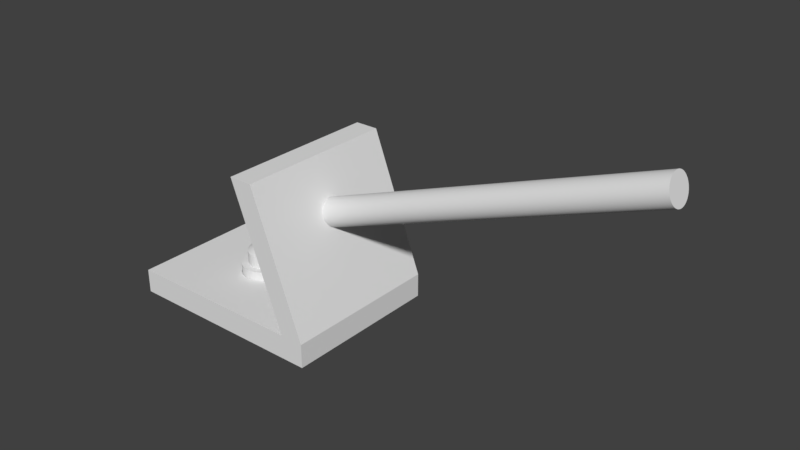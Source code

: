 # Source: crank.blend  (saved by Blender 2.78.0; exported with 4.5.12 LTS)
import bpy
from mathutils import Matrix  # noqa: F401  (used for matrix-valued properties, if any)

bpy.ops.wm.read_factory_settings(use_empty=True)
scene = bpy.context.scene
scene.name = 'Scene'

# ---- collections
col_collection_1 = bpy.data.collections.new('Collection 1'); scene.collection.children.link(col_collection_1)

# ---- materials (node trees are filled in below, after node groups)
mat_material = bpy.data.materials.new('Material')
mat_material.alpha_threshold = 0.0
mat_material.use_transparent_shadow = False
mat_material.roughness = 0.5
mat_material.line_color = (0.0, 0.0, 0.0, 1.0)

# ---- material node trees

# ---- world
world_world = bpy.data.worlds.new('World'); scene.world = world_world
world_world.color = (0.05088, 0.05088, 0.05088)
world_world.use_sun_shadow = False
world_world.sun_shadow_jitter_overblur = 0.0
world_world.cycles.sampling_method = 'MANUAL'

# ---- meshes
me_cylinder_001 = bpy.data.meshes.new('Cylinder.001')
me_cylinder_001.from_pydata([(2.001e-09, 0.06691, -1.873e-09), (2.001e-09, 0.06691, 0.06781), (0.04025, 0.04731, -1.873e-09), (0.04025, 0.04731, 0.06781), (0.05692, -3.513e-09, -1.873e-09), (0.05692, -3.513e-09, 0.06781), (0.04025, -0.04731, -1.873e-09), (0.04025, -0.04731, 0.06781), (-2.975e-09, -0.06691, -1.873e-09), (-2.975e-09, -0.06691, 0.06781), (-0.04025, -0.04731, -1.873e-09), (-0.04025, -0.04731, 0.06781), (-0.05692, 2.099e-10, -1.873e-09), (-0.05692, 2.099e-10, 0.06781), (-0.04025, 0.04731, -1.873e-09), (-0.04025, 0.04731, 0.06781), (0.03074, 0.03613, 0.06781), (1.901e-09, 0.05109, 0.06781), (0.04347, -2.704e-09, 0.06781), (0.03074, -0.03613, 0.06781), (-1.899e-09, -0.05109, 0.06781), (-0.03074, -0.03613, 0.06781), (-0.04347, 1.391e-10, 0.06781), (-0.03074, 0.03613, 0.06781), (0.03074, 0.03613, 0.09361), (1.901e-09, 0.05109, 0.09361), (0.04347, -2.704e-09, 0.09361), (0.03074, -0.03613, 0.09361), (-1.899e-09, -0.05109, 0.09361), (-0.03074, -0.03613, 0.09361), (-0.04347, 1.391e-10, 0.09361), (-0.03074, 0.03613, 0.09361), (0.01521, 0.01788, 0.1039), (4.518e-10, 0.02529, 0.1039), (0.02151, -1.887e-09, 0.1039), (0.01521, -0.01788, 0.1039), (-1.429e-09, -0.02529, 0.1039), (-0.01521, -0.01788, 0.1039), (-0.02151, -4.799e-10, 0.1039), (-0.01521, 0.01788, 0.1039), (-0.03074, 0.03613, 0.06781), (1.901e-09, 0.05109, 0.06781), (-0.03074, -0.03613, 0.06781), (-0.04347, 1.391e-10, 0.06781), (0.03074, -0.03613, 0.06781), (-1.899e-09, -0.05109, 0.06781), (0.03074, 0.03613, 0.06781), (0.04347, -2.704e-09, 0.06781), (2.001e-09, 0.06691, 0.06781), (0.04025, 0.04731, 0.06781), (0.05692, -3.513e-09, 0.06781), (0.04025, -0.04731, 0.06781), (-2.975e-09, -0.06691, 0.06781), (-0.04025, -0.04731, 0.06781), (-0.05692, 2.099e-10, 0.06781), (-0.04025, 0.04731, 0.06781), (-0.05692, 2.099e-10, 0.06781), (-0.04025, 0.04731, 0.06781), (0.04025, 0.04731, 0.06781), (0.05692, -3.513e-09, 0.06781), (-2.975e-09, -0.06691, 0.06781), (-0.04025, -0.04731, 0.06781), (2.001e-09, 0.06691, 0.06781), (0.04025, -0.04731, 0.06781), (-0.04347, 1.391e-10, 0.06781), (0.03074, 0.03613, 0.06781), (-1.899e-09, -0.05109, 0.06781), (-0.03074, 0.03613, 0.06781), (0.04347, -2.704e-09, 0.06781), (-0.03074, -0.03613, 0.06781), (1.901e-09, 0.05109, 0.06781), (0.03074, -0.03613, 0.06781), (0.04347, -2.704e-09, 0.09361), (0.03074, -0.03613, 0.09361), (1.901e-09, 0.05109, 0.09361), (0.03074, 0.03613, 0.09361), (-0.03074, 0.03613, 0.09361), (-0.03074, -0.03613, 0.09361), (-0.04347, 1.391e-10, 0.09361), (-1.899e-09, -0.05109, 0.09361), (-0.03074, 0.03613, 0.09361), (-0.03074, -0.03613, 0.09361), (0.03074, -0.03613, 0.09361), (0.03074, 0.03613, 0.09361), (1.901e-09, 0.05109, 0.09361), (-0.04347, 1.391e-10, 0.09361), (-1.899e-09, -0.05109, 0.09361), (0.04347, -2.704e-09, 0.09361), (0.04025, 0.04731, -1.873e-09), (0.05692, -3.513e-09, -1.873e-09), (0.04025, -0.04731, -1.873e-09), (-2.975e-09, -0.06691, -1.873e-09), (-0.04025, -0.04731, -1.873e-09), (-0.05692, 2.099e-10, -1.873e-09), (-0.04025, 0.04731, -1.873e-09), (2.001e-09, 0.06691, -1.873e-09), (2.001e-09, 0.06691, -1.873e-09), (0.04025, 0.04731, -1.873e-09), (0.05692, -3.513e-09, -1.873e-09), (0.04025, -0.04731, -1.873e-09), (-2.975e-09, -0.06691, -1.873e-09), (-0.04025, -0.04731, -1.873e-09), (-0.05692, 2.099e-10, -1.873e-09), (-0.04025, 0.04731, -1.873e-09)], [], [(48, 1, 3, 49), (49, 3, 5, 50), (50, 5, 7, 51), (51, 7, 9, 52), (52, 9, 11, 53), (53, 11, 13, 54), (67, 64, 22, 23), (54, 13, 15, 55), (55, 15, 1, 48), (0, 2, 4, 6, 8, 10, 12, 14), (84, 80, 31, 25), (68, 65, 16, 18), (69, 66, 20, 21), (70, 67, 23, 17), (65, 70, 17, 16), (71, 68, 18, 19), (64, 69, 21, 22), (66, 71, 19, 20), (73, 72, 34, 35), (85, 81, 29, 30), (86, 82, 27, 28), (87, 83, 24, 26), (80, 85, 30, 31), (81, 86, 28, 29), (82, 87, 26, 27), (83, 84, 25, 24), (32, 33, 39, 38, 37, 36, 35, 34), (75, 74, 33, 32), (74, 76, 39, 33), (78, 77, 37, 38), (79, 73, 35, 36), (72, 75, 32, 34), (76, 78, 38, 39), (77, 79, 36, 37), (16, 17, 41, 46), (19, 18, 47, 44), (21, 20, 45, 42), (23, 22, 43, 40), (18, 16, 46, 47), (20, 19, 44, 45), (22, 21, 42, 43), (17, 23, 40, 41), (103, 55, 48, 96), (102, 54, 55, 103), (101, 53, 54, 102), (100, 52, 53, 101), (99, 51, 52, 100), (98, 50, 51, 99), (97, 49, 50, 98), (96, 48, 49, 97), (9, 7, 63, 60), (13, 11, 61, 56), (7, 5, 59, 63), (3, 1, 62, 58), (1, 15, 57, 62), (11, 9, 60, 61), (5, 3, 58, 59), (15, 13, 56, 57), (60, 63, 71, 66), (56, 61, 69, 64), (63, 59, 68, 71), (58, 62, 70, 65), (62, 57, 67, 70), (61, 60, 66, 69), (59, 58, 65, 68), (57, 56, 64, 67), (29, 28, 79, 77), (31, 30, 78, 76), (26, 24, 75, 72), (28, 27, 73, 79), (30, 29, 77, 78), (25, 31, 76, 74), (24, 25, 74, 75), (27, 26, 72, 73), (46, 41, 84, 83), (44, 47, 87, 82), (42, 45, 86, 81), (40, 43, 85, 80), (47, 46, 83, 87), (45, 44, 82, 86), (43, 42, 81, 85), (41, 40, 80, 84), (0, 95, 88, 2), (2, 88, 89, 4), (4, 89, 90, 6), (6, 90, 91, 8), (8, 91, 92, 10), (10, 92, 93, 12), (12, 93, 94, 14), (14, 94, 95, 0), (95, 96, 97, 88), (88, 97, 98, 89), (89, 98, 99, 90), (90, 99, 100, 91), (91, 100, 101, 92), (92, 101, 102, 93), (93, 102, 103, 94), (94, 103, 96, 95)])
me_cylinder_001.use_remesh_preserve_volume = False
me_cylinder_001.use_remesh_preserve_attributes = False
me_cylinder_001.use_mirror_vertex_groups = False
me_cylinder_001.update()
me_cylinder = bpy.data.meshes.new('Cylinder')
me_cylinder.from_pydata([(0.1231, 0.03104, 0.2074), (0.8414, 0.03104, 0.4747), (0.1289, 0.02195, 0.1858), (0.8472, 0.02195, 0.4531), (0.1313, -1.842e-09, 0.1769), (0.8496, -1.842e-09, 0.4442), (0.1289, -0.02195, 0.1858), (0.8472, -0.02195, 0.4531), (0.1231, -0.03104, 0.2074), (0.8414, -0.03104, 0.4747), (0.1172, -0.02195, 0.229), (0.8355, -0.02195, 0.4963), (0.1148, -1.154e-10, 0.2379), (0.8331, -1.154e-10, 0.5052), (0.1172, 0.02195, 0.229), (0.8355, 0.02195, 0.4963), (0.1231, 0.03104, 0.2074), (0.1289, 0.02195, 0.1858), (0.1313, -1.842e-09, 0.1769), (0.1289, -0.02195, 0.1858), (0.1231, -0.03104, 0.2074), (0.1172, -0.02195, 0.229), (0.1148, -1.154e-10, 0.2379), (0.1172, 0.02195, 0.229), (0.8414, 0.03104, 0.4747), (0.8472, 0.02195, 0.4531), (0.8496, -1.842e-09, 0.4442), (0.8472, -0.02195, 0.4531), (0.8414, -0.03104, 0.4747), (0.8355, -0.02195, 0.4963), (0.8331, -1.154e-10, 0.5052), (0.8355, 0.02195, 0.4963), (0.8472, 0.02195, 0.4531), (0.8496, -1.842e-09, 0.4442), (0.8472, -0.02195, 0.4531), (0.8414, -0.03104, 0.4747), (0.8355, -0.02195, 0.4963), (0.8331, -1.154e-10, 0.5052), (0.8355, 0.02195, 0.4963), (0.8414, 0.03104, 0.4747), (0.488, 0.02195, 0.3195), (0.4904, -1.842e-09, 0.3105), (0.488, -0.02195, 0.3195), (0.4822, -0.03104, 0.341), (0.4764, -0.02195, 0.3626), (0.474, -1.154e-10, 0.3716), (0.4764, 0.02195, 0.3626), (0.4822, 0.03104, 0.341), (0.1289, 0.02195, 0.1858), (0.1313, -1.842e-09, 0.1769), (0.1289, -0.02195, 0.1858), (0.1231, -0.03104, 0.2074), (0.1172, -0.02195, 0.229), (0.1148, -1.154e-10, 0.2379), (0.1172, 0.02195, 0.229), (0.1231, 0.03104, 0.2074)], [], [(24, 1, 3, 25), (25, 3, 5, 26), (26, 5, 7, 27), (27, 7, 9, 28), (28, 9, 11, 29), (29, 11, 13, 30), (3, 1, 15, 13, 11, 9, 7, 5), (30, 13, 15, 31), (31, 15, 1, 24), (0, 2, 4, 6, 8, 10, 12, 14), (14, 23, 16, 0), (12, 22, 23, 14), (10, 21, 22, 12), (8, 20, 21, 10), (6, 19, 20, 8), (4, 18, 19, 6), (2, 17, 18, 4), (0, 16, 17, 2), (38, 31, 24, 39), (37, 30, 31, 38), (36, 29, 30, 37), (35, 28, 29, 36), (34, 27, 28, 35), (33, 26, 27, 34), (32, 25, 26, 33), (39, 24, 25, 32), (47, 39, 32, 40), (40, 32, 33, 41), (41, 33, 34, 42), (42, 34, 35, 43), (43, 35, 36, 44), (44, 36, 37, 45), (45, 37, 38, 46), (46, 38, 39, 47), (54, 46, 47, 55), (53, 45, 46, 54), (52, 44, 45, 53), (51, 43, 44, 52), (50, 42, 43, 51), (49, 41, 42, 50), (48, 40, 41, 49), (55, 47, 40, 48), (16, 55, 48, 17), (17, 48, 49, 18), (18, 49, 50, 19), (19, 50, 51, 20), (20, 51, 52, 21), (21, 52, 53, 22), (22, 53, 54, 23), (23, 54, 55, 16)])
me_cylinder.use_remesh_preserve_volume = False
me_cylinder.use_remesh_preserve_attributes = False
me_cylinder.use_mirror_vertex_groups = False
me_cylinder.update()
me_cube = bpy.data.meshes.new('Cube')
me_cube.from_pydata([(0.1302, 0.02281, 0.2266), (0.1651, 0.02601, 0.2347), (0.1638, 0.02341, 0.2395), (0.1665, 0.02763, 0.2295), (0.1276, 0.01047, 0.2364), (0.1271, 0.005315, 0.2381), (0.1611, 0.01077, 0.2497), (0.1282, 0.0153, 0.234), (0.1606, 0.005486, 0.2513), (0.1617, 0.01566, 0.2471), (0.1276, -0.01047, 0.2364), (0.1282, -0.0153, 0.234), (0.1611, -0.01077, 0.2497), (0.1271, -0.005315, 0.2381), (0.1617, -0.01566, 0.2471), (0.1606, -0.005486, 0.2513), (0.1651, -0.02601, 0.2347), (0.1302, -0.02281, 0.2266), (0.1665, -0.02763, 0.2295), (0.1638, -0.02341, 0.2395), (0.1708, -0.02601, 0.2135), (0.1721, -0.02341, 0.2087), (0.1694, -0.02763, 0.2187), (0.1748, -0.01077, 0.1985), (0.1753, -0.005486, 0.1969), (0.1742, -0.01566, 0.2011), (0.1748, 0.01077, 0.1985), (0.1742, 0.01566, 0.2011), (0.1753, 0.005486, 0.1969), (0.1708, 0.02601, 0.2135), (0.1694, 0.02763, 0.2187), (0.1721, 0.02341, 0.2087), (0.1732, 0.01994, 0.2045), (0.1754, -1.476e-09, 0.1964), (0.1732, -0.01994, 0.2045), (0.1679, -0.0282, 0.2241), (0.1627, -0.01994, 0.2437), (0.1291, -0.01951, 0.2308), (0.1605, 1.968e-10, 0.2518), (0.127, 1.722e-10, 0.2387), (0.1627, 0.01994, 0.2437), (0.1291, 0.01951, 0.2308), (0.1679, 0.0282, 0.2241), (-0.01989, 0.05645, 0.03218), (-0.02891, 0.05083, 0.03218), (-0.01989, 0.05645, 0.04498), (-0.01013, 0.05997, 0.03218), (-0.01989, 0.05645, 0.01938), (-0.02891, 0.05083, 0.01938), (-0.02891, 0.05083, 0.04498), (-0.01013, 0.05997, 0.04498), (-0.01013, 0.05997, 0.01938), (-0.04802, 0.02338, 0.03218), (-0.05102, 0.01191, 0.03218), (-0.04802, 0.02338, 0.04498), (-0.04324, 0.03398, 0.03218), (-0.04802, 0.02338, 0.01938), (-0.05102, 0.01191, 0.01938), (-0.05102, 0.01191, 0.04498), (-0.04324, 0.03398, 0.04498), (-0.04324, 0.03398, 0.01938), (-0.04802, -0.02338, 0.03218), (-0.04324, -0.03398, 0.03218), (-0.04802, -0.02338, 0.04498), (-0.05102, -0.01191, 0.03218), (-0.04802, -0.02338, 0.01938), (-0.04324, -0.03398, 0.01938), (-0.04324, -0.03398, 0.04498), (-0.05102, -0.01191, 0.04498), (-0.05102, -0.01191, 0.01938), (-0.01989, -0.05645, 0.03218), (-0.01013, -0.05997, 0.03218), (-0.01989, -0.05645, 0.04498), (-0.02891, -0.05083, 0.03218), (-0.01989, -0.05645, 0.01938), (-0.01013, -0.05997, 0.01938), (-0.01013, -0.05997, 0.04498), (-0.02891, -0.05083, 0.04498), (-0.02891, -0.05083, 0.01938), (0.01989, -0.05645, 0.03218), (0.02891, -0.05083, 0.03218), (0.01989, -0.05645, 0.04498), (0.01013, -0.05997, 0.03218), (0.01989, -0.05645, 0.01938), (0.02891, -0.05083, 0.01938), (0.02891, -0.05083, 0.04498), (0.01013, -0.05997, 0.04498), (0.01013, -0.05997, 0.01938), (0.04802, -0.02338, 0.03218), (0.05102, -0.01191, 0.03218), (0.04802, -0.02338, 0.04498), (0.04324, -0.03398, 0.03218), (0.04802, -0.02338, 0.01938), (0.05102, -0.01191, 0.01938), (0.05102, -0.01191, 0.04498), (0.04324, -0.03398, 0.04498), (0.04324, -0.03398, 0.01938), (0.04802, 0.02338, 0.03218), (0.04324, 0.03398, 0.03218), (0.04802, 0.02338, 0.04498), (0.05102, 0.01191, 0.03218), (0.04802, 0.02338, 0.01938), (0.04324, 0.03398, 0.01938), (0.04324, 0.03398, 0.04498), (0.05102, 0.01191, 0.04498), (0.05102, 0.01191, 0.01938), (0.01989, 0.05645, 0.03218), (0.01013, 0.05997, 0.03218), (0.01989, 0.05645, 0.04498), (0.02891, 0.05083, 0.03218), (0.01989, 0.05645, 0.01938), (0.01013, 0.05997, 0.01938), (0.01013, 0.05997, 0.04498), (0.02891, 0.05083, 0.04498), (0.02891, 0.05083, 0.01938), (0.01989, 0.05645, 0.002312), (0.01013, 0.05997, 0.002312), (0.02891, 0.05083, 0.002312), (0.04802, 0.02338, 0.002312), (0.04324, 0.03398, 0.002312), (0.05102, 0.01191, 0.002312), (0.04802, -0.02338, 0.002312), (0.05102, -0.01191, 0.002312), (0.04324, -0.03398, 0.002312), (0.01989, -0.05645, 0.002312), (0.02891, -0.05083, 0.002312), (0.01013, -0.05997, 0.002312), (-0.01989, -0.05645, 0.002312), (-0.01013, -0.05997, 0.002312), (-0.02891, -0.05083, 0.002312), (-0.04802, -0.02338, 0.002312), (-0.04324, -0.03398, 0.002312), (-0.05102, -0.01191, 0.002312), (-0.04802, 0.02338, 0.002312), (-0.05102, 0.01191, 0.002312), (-0.04324, 0.03398, 0.002312), (-0.01989, 0.05645, 0.002312), (-0.02891, 0.05083, 0.002312), (-0.01013, 0.05997, 0.002312), (-1.364e-09, 0.0612, 0.01938), (-1.904e-09, 0.0612, 0.03218), (-2.338e-09, 0.0612, 0.04498), (0.03682, 0.04328, 0.002312), (0.05207, -2.098e-09, 0.002312), (0.03682, -0.04328, 0.002312), (-4.131e-09, -0.0612, 0.002312), (-0.03682, -0.04328, 0.002312), (-0.05207, 4.118e-10, 0.002312), (-0.03682, 0.04328, 0.002312), (-7.151e-10, 0.0612, 0.002312), (0.03682, 0.04328, 0.04498), (0.03682, 0.04328, 0.03218), (0.03682, 0.04328, 0.01938), (0.05207, -2.6e-09, 0.04498), (0.05207, -2.474e-09, 0.03218), (0.05207, -2.349e-09, 0.01938), (0.03682, -0.04328, 0.04498), (0.03682, -0.04328, 0.03218), (0.03682, -0.04328, 0.01938), (-5.754e-09, -0.0612, 0.04498), (-5.214e-09, -0.0612, 0.03218), (-4.78e-09, -0.0612, 0.01938), (-0.03682, -0.04328, 0.04498), (-0.03682, -0.04328, 0.03218), (-0.03682, -0.04328, 0.01938), (-0.05207, 4.118e-10, 0.04498), (-0.05207, 3.491e-10, 0.03218), (-0.05207, 1.609e-10, 0.01938), (-0.03682, 0.04328, 0.04498), (-0.03682, 0.04328, 0.03218), (-0.03682, 0.04328, 0.01938), (0.01013, 0.05997, 0.008713), (0.01989, 0.05645, 0.008713), (0.02891, 0.05083, 0.008713), (0.04324, 0.03398, 0.008713), (0.04802, 0.02338, 0.008713), (0.05102, 0.01191, 0.008713), (0.05102, -0.01191, 0.008713), (0.04802, -0.02338, 0.008713), (0.04324, -0.03398, 0.008713), (0.02891, -0.05083, 0.008713), (0.01989, -0.05645, 0.008713), (0.01013, -0.05997, 0.008713), (-0.01013, -0.05997, 0.008713), (-0.01989, -0.05645, 0.008713), (-0.02891, -0.05083, 0.008713), (-0.04324, -0.03398, 0.008713), (-0.04802, -0.02338, 0.008713), (-0.05102, -0.01191, 0.008713), (-0.05102, 0.01191, 0.008713), (-0.04802, 0.02338, 0.008713), (-0.04324, 0.03398, 0.008713), (-0.02891, 0.05083, 0.008713), (-0.01989, 0.05645, 0.008713), (-0.01013, 0.05997, 0.008713), (-9.585e-10, 0.0612, 0.008713), (0.03682, 0.04328, 0.008713), (0.05207, -2.269e-09, 0.008713), (0.03682, -0.04328, 0.008713), (-4.346e-09, -0.0612, 0.008713), (-0.03682, -0.04328, 0.008713), (-0.05207, 2.99e-10, 0.008713), (-0.03682, 0.04328, 0.008713), (0.2451, 0.1648, 6.679e-09), (0.2451, -0.1648, 6.679e-09), (-0.1778, -0.1648, 1.409e-08), (-0.1778, 0.1648, 1.409e-08), (0.2451, 0.1648, 0.04882), (0.2451, -0.1648, 0.04882), (-0.1778, -0.1648, 0.04882), (-0.1778, 0.1648, 0.04882), (0.197, 0.1648, 7.522e-09), (0.197, -0.1648, 7.522e-09), (0.197, 0.1648, 0.04882), (0.197, -0.1648, 0.04882), (0.139, 0.1648, 0.3308), (0.139, -0.1648, 0.3308), (0.0909, 0.1648, 0.3308), (0.0909, -0.1648, 0.3308), (0.01989, 0.05645, 1.062e-08), (0.02891, 0.05083, 1.047e-08), (0.01013, 0.05997, 1.08e-08), (-6.657e-10, 0.0612, 1.097e-08), (-0.01013, 0.05997, 1.115e-08), (-0.01989, 0.05645, 1.132e-08), (-0.02891, 0.05083, 1.148e-08), (0.03682, 0.04328, 1.033e-08), (0.04324, 0.03398, 1.022e-08), (-0.03682, 0.04328, 1.162e-08), (0.04802, 0.02338, 1.013e-08), (-0.04324, 0.03398, 1.173e-08), (-0.04802, 0.02338, 1.181e-08), (0.05102, 0.01191, 1.008e-08), (0.05207, -2.234e-09, 1.006e-08), (-0.05102, 0.01191, 1.187e-08), (-0.05207, 4.118e-10, 1.188e-08), (0.05102, -0.01191, 1.008e-08), (-0.04802, -0.02338, 1.181e-08), (-0.05102, -0.01191, 1.187e-08), (0.04802, -0.02338, 1.013e-08), (0.04324, -0.03398, 1.022e-08), (-0.04324, -0.03398, 1.173e-08), (0.03682, -0.04328, 1.033e-08), (0.02891, -0.05083, 1.047e-08), (-0.02891, -0.05083, 1.148e-08), (-0.03682, -0.04328, 1.162e-08), (0.01989, -0.05645, 1.062e-08), (0.01013, -0.05997, 1.08e-08), (-4.082e-09, -0.0612, 1.097e-08), (-0.01013, -0.05997, 1.115e-08), (-0.01989, -0.05645, 1.132e-08), (0.01989, 0.05645, 0.04882), (0.01013, 0.05997, 0.04882), (-2.484e-09, 0.0612, 0.04882), (-0.01989, 0.05645, 0.04882), (-0.01013, 0.05997, 0.04882), (-0.02891, 0.05083, 0.04882), (0.02891, 0.05083, 0.04882), (-0.03682, 0.04328, 0.04882), (0.03682, 0.04328, 0.04882), (0.04324, 0.03398, 0.04882), (0.04802, 0.02338, 0.04882), (-0.04324, 0.03398, 0.04882), (-0.04802, 0.02338, 0.04882), (0.05207, -2.559e-09, 0.04882), (0.05102, 0.01191, 0.04882), (-0.05102, 0.01191, 0.04882), (-0.05207, 3.578e-10, 0.04882), (0.05102, -0.01191, 0.04882), (0.04802, -0.02338, 0.04882), (-0.04802, -0.02338, 0.04882), (-0.05102, -0.01191, 0.04882), (0.04324, -0.03398, 0.04882), (0.03682, -0.04328, 0.04882), (-0.03682, -0.04328, 0.04882), (-0.04324, -0.03398, 0.04882), (0.02891, -0.05083, 0.04882), (0.01989, -0.05645, 0.04882), (-0.02891, -0.05083, 0.04882), (-0.01989, -0.05645, 0.04882), (-0.01013, -0.05997, 0.04882), (0.01013, -0.05997, 0.04882), (-5.898e-09, -0.0612, 0.04882), (0.1878, -1.461e-09, 0.201), (0.1876, -0.005486, 0.2015), (0.1876, 0.005486, 0.2015), (0.187, -0.01077, 0.2031), (0.187, 0.01077, 0.2031), (0.1861, -0.01566, 0.2055), (0.1861, 0.01566, 0.2055), (0.1849, 0.01994, 0.2088), (0.1833, 0.02341, 0.2129), (0.1849, -0.01994, 0.2088), (0.1833, -0.02341, 0.2129), (0.1816, -0.02601, 0.2175), (0.1816, 0.02601, 0.2175), (0.1797, 0.02763, 0.2225), (0.1797, -0.02763, 0.2225), (0.1758, 0.02763, 0.233), (0.1778, -0.0282, 0.2277), (0.1778, 0.0282, 0.2277), (0.1758, -0.02763, 0.233), (0.1739, 0.02601, 0.238), (0.1739, -0.02601, 0.238), (0.1722, -0.02341, 0.2426), (0.1722, 0.02341, 0.2426), (0.1694, -0.01566, 0.25), (0.1706, 0.01994, 0.2467), (0.1706, -0.01994, 0.2467), (0.1694, 0.01566, 0.25), (0.1685, -0.01077, 0.2524), (0.1685, 0.01077, 0.2524), (0.1679, 0.005486, 0.254), (0.1679, -0.005486, 0.254), (0.1677, 1.99e-10, 0.2545), (0.1318, 0.02528, 0.222), (0.1305, 0.02339, 0.2255), (0.1305, -0.02339, 0.2255), (0.1318, -0.02528, 0.222), (0.1337, 0.02697, 0.2171), (0.1375, 0.02699, 0.207), (0.1356, 0.02762, 0.2121), (0.1337, -0.02697, 0.2171), (0.1393, 0.02532, 0.2021), (0.1393, -0.02532, 0.2021), (0.1375, -0.02699, 0.207), (0.1356, -0.02762, 0.2121), (0.1411, 0.02286, 0.1975), (0.1438, -0.01533, 0.1903), (0.1426, -0.01955, 0.1935), (0.1411, -0.02286, 0.1975), (0.1426, 0.01955, 0.1935), (0.1438, 0.01533, 0.1903), (0.1446, 0.0105, 0.188), (0.1446, -0.0105, 0.188), (0.1455, -1.411e-09, 0.1858), (0.1452, 0.005334, 0.1864), (0.1452, -0.005334, 0.1864), (0.1286, 0.01946, 0.2305), (0.1301, 0.0228, 0.2266), (0.1286, -0.01946, 0.2305), (0.1301, -0.0228, 0.2266), (0.1266, 0.01039, 0.2359), (0.126, 0.005262, 0.2374), (0.1258, 1.749e-10, 0.2381), (0.126, -0.005262, 0.2374), (0.1266, -0.01039, 0.2359), (0.1275, 0.01522, 0.2336), (0.1275, -0.01522, 0.2336)], [], [(0, 41, 338, 339), (1, 302, 305, 2), (0, 2, 40, 41), (2, 305, 307, 40), (1, 3, 298, 302), (3, 42, 300, 298), (4, 5, 343, 342), (5, 39, 344, 343), (4, 6, 8, 5), (6, 311, 312, 8), (5, 8, 38, 39), (8, 312, 314, 38), (4, 7, 9, 6), (7, 41, 40, 9), (6, 9, 309, 311), (9, 40, 307, 309), (4, 342, 347, 7), (7, 347, 338, 41), (10, 11, 348, 346), (11, 37, 340, 348), (10, 12, 14, 11), (12, 310, 306, 14), (11, 14, 36, 37), (14, 306, 308, 36), (10, 13, 15, 12), (13, 39, 38, 15), (12, 15, 313, 310), (15, 38, 314, 313), (10, 346, 345, 13), (13, 345, 344, 39), (16, 303, 301, 18), (18, 301, 299, 35), (17, 37, 36, 19), (16, 19, 304, 303), (19, 36, 308, 304), (17, 341, 340, 37), (20, 294, 293, 21), (21, 293, 292, 34), (20, 22, 297, 294), (22, 35, 299, 297), (23, 286, 284, 24), (24, 284, 283, 33), (23, 25, 288, 286), (25, 34, 292, 288), (26, 287, 289, 27), (27, 289, 290, 32), (26, 28, 285, 287), (28, 33, 283, 285), (29, 295, 296, 30), (30, 296, 300, 42), (29, 31, 291, 295), (31, 32, 290, 291), (43, 44, 48, 47), (44, 169, 170, 48), (47, 48, 192, 193), (48, 170, 202, 192), (43, 45, 49, 44), (45, 254, 256, 49), (44, 49, 168, 169), (49, 256, 258, 168), (43, 46, 50, 45), (46, 140, 141, 50), (45, 50, 255, 254), (50, 141, 253, 255), (43, 47, 51, 46), (47, 193, 194, 51), (46, 51, 139, 140), (51, 194, 195, 139), (52, 53, 57, 56), (53, 166, 167, 57), (56, 57, 189, 190), (57, 167, 201, 189), (52, 54, 58, 53), (54, 263, 266, 58), (53, 58, 165, 166), (58, 266, 267, 165), (52, 55, 59, 54), (55, 169, 168, 59), (54, 59, 262, 263), (59, 168, 258, 262), (52, 56, 60, 55), (56, 190, 191, 60), (55, 60, 170, 169), (60, 191, 202, 170), (61, 62, 66, 65), (62, 163, 164, 66), (65, 66, 186, 187), (66, 164, 200, 186), (61, 63, 67, 62), (63, 270, 275, 67), (62, 67, 162, 163), (67, 275, 274, 162), (61, 64, 68, 63), (64, 166, 165, 68), (63, 68, 271, 270), (68, 165, 267, 271), (61, 65, 69, 64), (65, 187, 188, 69), (64, 69, 167, 166), (69, 188, 201, 167), (70, 71, 75, 74), (71, 160, 161, 75), (74, 75, 183, 184), (75, 161, 199, 183), (70, 72, 76, 71), (72, 279, 280, 76), (71, 76, 159, 160), (76, 280, 282, 159), (70, 73, 77, 72), (73, 163, 162, 77), (72, 77, 278, 279), (77, 162, 274, 278), (70, 74, 78, 73), (74, 184, 185, 78), (73, 78, 164, 163), (78, 185, 200, 164), (79, 80, 84, 83), (80, 157, 158, 84), (83, 84, 180, 181), (84, 158, 198, 180), (79, 81, 85, 80), (81, 277, 276, 85), (80, 85, 156, 157), (85, 276, 273, 156), (79, 82, 86, 81), (82, 160, 159, 86), (81, 86, 281, 277), (86, 159, 282, 281), (79, 83, 87, 82), (83, 181, 182, 87), (82, 87, 161, 160), (87, 182, 199, 161), (88, 89, 93, 92), (89, 154, 155, 93), (92, 93, 177, 178), (93, 155, 197, 177), (88, 90, 94, 89), (90, 269, 268, 94), (89, 94, 153, 154), (94, 268, 264, 153), (88, 91, 95, 90), (91, 157, 156, 95), (90, 95, 272, 269), (95, 156, 273, 272), (88, 92, 96, 91), (92, 178, 179, 96), (91, 96, 158, 157), (96, 179, 198, 158), (97, 98, 102, 101), (98, 151, 152, 102), (101, 102, 174, 175), (102, 152, 196, 174), (97, 99, 103, 98), (99, 261, 260, 103), (98, 103, 150, 151), (103, 260, 259, 150), (97, 100, 104, 99), (100, 154, 153, 104), (99, 104, 265, 261), (104, 153, 264, 265), (97, 101, 105, 100), (101, 175, 176, 105), (100, 105, 155, 154), (105, 176, 197, 155), (106, 107, 111, 110), (107, 140, 139, 111), (110, 111, 171, 172), (111, 139, 195, 171), (106, 108, 112, 107), (108, 251, 252, 112), (107, 112, 141, 140), (112, 252, 253, 141), (106, 109, 113, 108), (109, 151, 150, 113), (108, 113, 257, 251), (113, 150, 259, 257), (106, 110, 114, 109), (110, 172, 173, 114), (109, 114, 152, 151), (114, 173, 196, 152), (115, 172, 171, 116), (116, 171, 195, 149), (115, 117, 173, 172), (117, 142, 196, 173), (118, 175, 174, 119), (119, 174, 196, 142), (118, 120, 176, 175), (120, 143, 197, 176), (121, 178, 177, 122), (122, 177, 197, 143), (121, 123, 179, 178), (123, 144, 198, 179), (124, 181, 180, 125), (125, 180, 198, 144), (124, 126, 182, 181), (126, 145, 199, 182), (127, 184, 183, 128), (128, 183, 199, 145), (127, 129, 185, 184), (129, 146, 200, 185), (130, 187, 186, 131), (131, 186, 200, 146), (130, 132, 188, 187), (132, 147, 201, 188), (133, 190, 189, 134), (134, 189, 201, 147), (133, 135, 191, 190), (135, 148, 202, 191), (136, 193, 192, 137), (137, 192, 202, 148), (136, 138, 194, 193), (138, 149, 195, 194), (203, 207, 208, 204), (212, 214, 209, 205), (205, 209, 210, 206), (213, 211, 206, 210), (207, 203, 211, 213), (204, 208, 214, 212), (208, 207, 215, 300, 296, 295, 291, 290, 289, 287, 285, 283, 284, 286, 288, 292, 293, 294, 297, 299, 216), (203, 204, 212, 211), (215, 217, 218, 216), (214, 208, 216, 218), (213, 214, 218, 326, 325, 324, 330, 329, 328, 334, 337, 335, 336, 333, 332, 331, 327, 323, 320, 321, 217), (207, 213, 217, 215), (210, 209, 267, 266, 263, 262, 258, 256, 254, 255, 253, 252, 251, 257, 259, 260, 261, 265, 264, 213), (206, 211, 233, 232, 229, 227, 226, 220, 219, 221, 222, 223, 224, 225, 228, 230, 231, 234, 235, 205), (240, 123, 121, 239), (234, 134, 147, 235), (205, 235, 238, 237, 241, 245, 244, 250, 249, 248, 247, 246, 243, 242, 240, 239, 236, 233, 211, 212), (246, 124, 125, 243), (223, 138, 136, 224), (222, 149, 138, 223), (219, 115, 116, 221), (230, 135, 133, 231), (220, 117, 115, 219), (227, 119, 142, 226), (249, 128, 145, 248), (237, 130, 131, 241), (226, 142, 117, 220), (228, 148, 135, 230), (241, 131, 146, 245), (248, 145, 126, 247), (225, 137, 148, 228), (242, 144, 123, 240), (250, 127, 128, 249), (239, 121, 122, 236), (236, 122, 143, 233), (213, 264, 268, 269, 272, 273, 276, 277, 281, 282, 280, 279, 278, 274, 275, 270, 271, 267, 209, 214), (231, 133, 134, 234), (243, 125, 144, 242), (244, 129, 127, 250), (235, 147, 132, 238), (247, 126, 124, 246), (245, 146, 129, 244), (233, 143, 120, 232), (221, 116, 149, 222), (229, 118, 119, 227), (238, 132, 130, 237), (232, 120, 118, 229), (224, 136, 137, 225), (323, 29, 30, 320), (325, 22, 20, 324), (326, 35, 22, 325), (341, 17, 317), (334, 23, 24, 337), (331, 32, 31, 327), (216, 299, 301, 303, 304, 308, 306, 310, 313, 314, 312, 311, 309, 307, 305, 302, 298, 300, 215), (332, 27, 32, 331), (337, 24, 33, 335), (317, 17, 19, 16, 318), (315, 1, 2, 0, 316), (217, 321, 319, 315, 316, 339, 338, 347, 342, 343, 344, 345, 346, 348, 340, 341, 317, 318, 322, 326, 218), (320, 30, 42, 321), (336, 28, 26, 333), (324, 20, 21, 330), (319, 3, 1, 315), (329, 34, 25, 328), (335, 33, 28, 336), (316, 0, 339), (327, 31, 29, 323), (330, 21, 34, 329), (328, 25, 23, 334), (318, 16, 18, 322), (321, 42, 3, 319), (333, 26, 27, 332), (322, 18, 35, 326)])
me_cube.materials.append(mat_material)
me_cube.use_remesh_preserve_volume = False
me_cube.use_remesh_preserve_attributes = False
me_cube.use_mirror_vertex_groups = False
me_cube.update()

# ---- objects
ob_cylinder_001 = bpy.data.objects.new('Cylinder.001', me_cylinder_001)
ob_cylinder = bpy.data.objects.new('Cylinder', me_cylinder)
ob_cube = bpy.data.objects.new('Cube', me_cube)

# ---- transforms, parenting, visibility, modifiers, constraints
ob_cylinder_001.location = (0.0, 0.0, -5.495e-10)
ob_cylinder_001.lineart.crease_threshold = 0.0
_m = ob_cylinder_001.modifiers.new('Subsurf', 'SUBSURF')
_m.uv_smooth = 'PRESERVE_CORNERS'
_m.levels = 2
_m.render_levels = 5
_m.show_only_control_edges = False
ob_cylinder.parent = ob_cylinder_001
ob_cylinder.location = (-2.891e-09, 0.0, -2.259e-09)
ob_cylinder.lineart.crease_threshold = 0.0
_m = ob_cylinder.modifiers.new('Subsurf', 'SUBSURF')
_m.uv_smooth = 'PRESERVE_CORNERS'
_m.levels = 2
_m.render_levels = 5
_m.show_only_control_edges = False
ob_cube.parent = ob_cylinder
ob_cube.location = (0.0, 0.0, -3.172e-10)
ob_cube.lock_rotations_4d = False
ob_cube.empty_display_type = 'ARROWS'
ob_cube.lineart.crease_threshold = 0.0

# ---- collection membership
col_collection_1.objects.link(ob_cylinder_001)
col_collection_1.objects.link(ob_cylinder)
col_collection_1.objects.link(ob_cube)

# ---- scene / render settings (as saved in the file)
scene.frame_start = 1; scene.frame_end = 250; scene.frame_set(1)
scene.render.engine = 'BLENDER_EEVEE_NEXT'
scene.render.resolution_percentage = 50
scene.render.dither_intensity = 0.0
scene.cycles.use_denoising = False
scene.cycles.samples = 128
scene.cycles.sampling_pattern = 'TABULATED_SOBOL'
scene.cycles.light_sampling_threshold = 0.0
scene.cycles.use_adaptive_sampling = False
scene.cycles.use_light_tree = False
scene.cycles.blur_glossy = 0.0
scene.cycles.sample_clamp_indirect = 0.0
scene.view_settings.view_transform = 'Standard'
bpy.context.view_layer.update()

# ---- added for rendering (the .blend has no active camera and no usable light): camera, sun
cam_auto = bpy.data.cameras.new('AutoCamera')
cam_auto.lens = 50.0
cam_auto.sensor_width = 36.0
cam_auto.clip_end = 1000.0
ob_auto_camera = bpy.data.objects.new('AutoCamera', cam_auto)
scene.collection.objects.link(ob_auto_camera)
ob_auto_camera.location = (1.43816, -1.32269, 1.1344)
ob_auto_camera.rotation_euler = (1.09748, -7.21219e-08, 0.694738)
scene.camera = ob_auto_camera
light_auto_sun = bpy.data.lights.new('AutoSun', 'SUN')
light_auto_sun.energy = 3.0
light_auto_sun.angle = 0.0523599
ob_auto_sun = bpy.data.objects.new('AutoSun', light_auto_sun)
scene.collection.objects.link(ob_auto_sun)
ob_auto_sun.rotation_euler = (0.872665, 0.174533, 0.523599)
bpy.context.view_layer.update()
